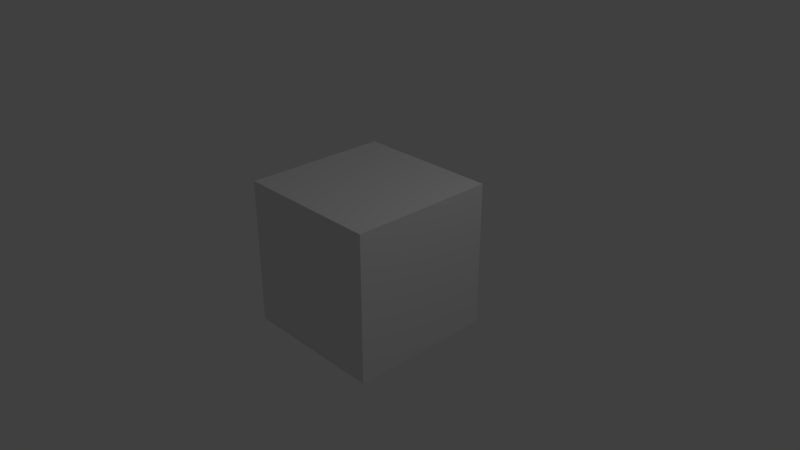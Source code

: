 # Source: scripting2.blend  (saved by Blender 2.79.0; exported with 4.5.12 LTS)
import bpy
from mathutils import Matrix  # noqa: F401  (used for matrix-valued properties, if any)

bpy.ops.wm.read_factory_settings(use_empty=True)
scene = bpy.context.scene
scene.name = 'Scene'

# ---- collections
col_collection_1 = bpy.data.collections.new('Collection 1'); scene.collection.children.link(col_collection_1)

# ---- materials (node trees are filled in below, after node groups)
mat_material = bpy.data.materials.new('Material')
mat_material.alpha_threshold = 0.0
mat_material.use_transparent_shadow = False
mat_material.roughness = 0.5
mat_material.line_color = (0.0, 0.0, 0.0, 1.0)

# ---- material node trees

# ---- world
world_world = bpy.data.worlds.new('World'); scene.world = world_world
world_world.color = (0.05088, 0.05088, 0.05088)
world_world.use_sun_shadow = False
world_world.sun_shadow_jitter_overblur = 0.0
world_world.cycles.sampling_method = 'MANUAL'

# ---- cameras
cam_camera = bpy.data.cameras.new('Camera')
cam_camera.clip_end = 100.0
cam_camera.lens = 35.0
cam_camera.sensor_width = 32.0
cam_camera.sensor_height = 18.0
cam_camera.ortho_scale = 7.314
cam_camera.dof.focus_distance = 0.0
cam_camera.dof.aperture_fstop = 128.0

# ---- lights
light_lamp = bpy.data.lights.new('Lamp', 'POINT')
light_lamp.transmission_factor = 0.0
light_lamp.cutoff_distance = 30.0
light_lamp.energy = 100.0
light_lamp.shadow_buffer_clip_start = 1.001
light_lamp.shadow_soft_size = 0.1
light_lamp.shadow_maximum_resolution = 0.006
light_lamp.use_absolute_resolution = True

# ---- meshes
me_cube = bpy.data.meshes.new('Cube')
me_cube.from_pydata([(1.0, 1.0, -1.0), (1.0, -1.0, -1.0), (-1.0, -1.0, -1.0), (-1.0, 1.0, -1.0), (1.0, 1.0, 1.0), (1.0, -1.0, 1.0), (-1.0, -1.0, 1.0), (-1.0, 1.0, 1.0)], [], [(0, 1, 2, 3), (4, 7, 6, 5), (0, 4, 5, 1), (1, 5, 6, 2), (2, 6, 7, 3), (4, 0, 3, 7)])
me_cube.materials.append(mat_material)
me_cube.use_remesh_preserve_volume = False
me_cube.use_remesh_preserve_attributes = False
me_cube.use_mirror_vertex_groups = False
me_cube.update()

# ---- objects
ob_cube = bpy.data.objects.new('Cube', me_cube)
ob_lamp = bpy.data.objects.new('Lamp', light_lamp)
ob_camera = bpy.data.objects.new('Camera', cam_camera)

# ---- transforms, parenting, visibility, modifiers, constraints
ob_cube.location = (0.0, 0.0, 0.0)
ob_cube.lock_rotations_4d = False
ob_cube.empty_display_type = 'ARROWS'
ob_cube.lineart.crease_threshold = 0.0
ob_lamp.location = (4.076, 1.005, 5.904)
ob_lamp.rotation_euler = (0.6503, 0.05522, 1.866)
ob_lamp.lock_rotations_4d = False
ob_lamp.empty_display_type = 'ARROWS'
ob_lamp.color = (0.0, 0.0, 0.0, 0.0)
ob_lamp.lineart.crease_threshold = 0.0
ob_camera.location = (7.481, -6.508, 5.344)
ob_camera.rotation_euler = (1.109, 0.0, 0.8149)
ob_camera.lock_rotations_4d = False
ob_camera.empty_display_type = 'ARROWS'
ob_camera.color = (0.0, 0.0, 0.0, 0.0)
ob_camera.display_type = 'WIRE'
ob_camera.lineart.crease_threshold = 0.0

# ---- collection membership
col_collection_1.objects.link(ob_cube)
col_collection_1.objects.link(ob_lamp)
col_collection_1.objects.link(ob_camera)

# ---- scene / render settings (as saved in the file)
scene.camera = ob_camera
scene.frame_start = 1; scene.frame_end = 250; scene.frame_set(1)
scene.render.engine = 'BLENDER_EEVEE_NEXT'
scene.render.resolution_percentage = 50
scene.render.dither_intensity = 0.0
scene.cycles.use_denoising = False
scene.cycles.samples = 128
scene.cycles.sampling_pattern = 'TABULATED_SOBOL'
scene.cycles.use_adaptive_sampling = False
scene.cycles.use_light_tree = False
scene.cycles.blur_glossy = 0.0
scene.cycles.sample_clamp_indirect = 0.0
scene.view_settings.view_transform = 'Standard'
bpy.context.view_layer.update()
